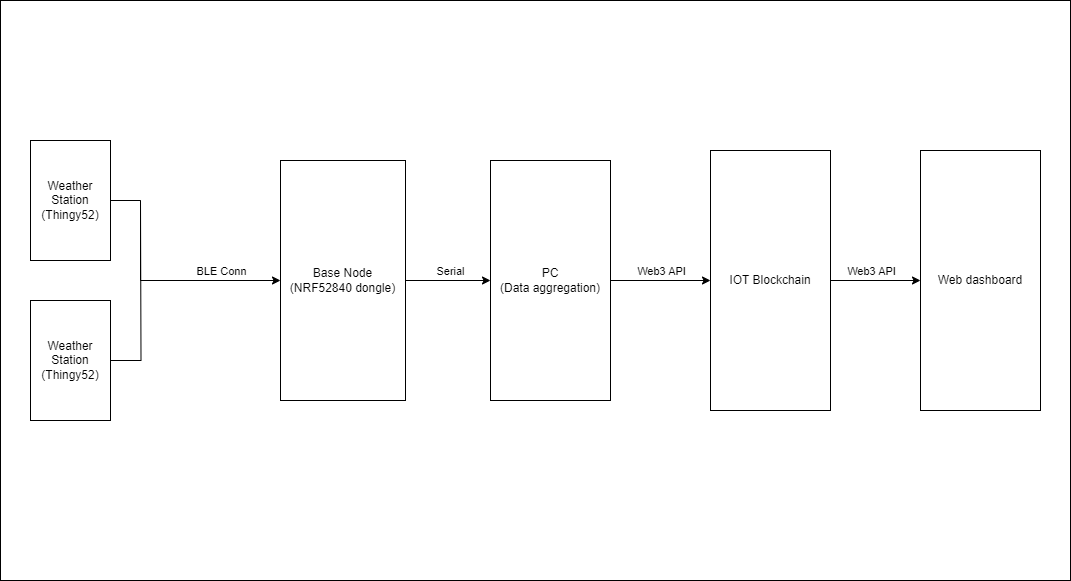

The diagram above was exported from draw.io. Its source (the exported page's mxGraphModel, read from the mxfile embedded in the PNG):
<mxGraphModel dx="1434" dy="707" grid="1" gridSize="10" guides="1" tooltips="1" connect="1" arrows="1" fold="1" page="1" pageScale="1" pageWidth="850" pageHeight="1100" math="0" shadow="0">
  <root>
    <mxCell id="0" />
    <mxCell id="1" parent="0" />
    <mxCell id="HkOmr6d2b0aFMyc1cITY-3" value="" style="rounded=0;whiteSpace=wrap;html=1;" parent="1" vertex="1">
      <mxGeometry x="90" y="180" width="1070" height="580" as="geometry" />
    </mxCell>
    <mxCell id="Gdc_IUgEEcorEutlVDjx-1" value="Weather Station&lt;br&gt;(Thingy52)" style="rounded=0;whiteSpace=wrap;html=1;" parent="1" vertex="1">
      <mxGeometry x="120" y="320" width="80" height="120" as="geometry" />
    </mxCell>
    <mxCell id="Gdc_IUgEEcorEutlVDjx-10" style="edgeStyle=orthogonalEdgeStyle;rounded=0;orthogonalLoop=1;jettySize=auto;html=1;exitX=1;exitY=0.5;exitDx=0;exitDy=0;endArrow=none;endFill=0;" parent="1" source="Gdc_IUgEEcorEutlVDjx-3" edge="1">
      <mxGeometry relative="1" as="geometry">
        <mxPoint x="230" y="380" as="targetPoint" />
      </mxGeometry>
    </mxCell>
    <mxCell id="Gdc_IUgEEcorEutlVDjx-3" value="Weather Station&lt;br&gt;(Thingy52)" style="rounded=0;whiteSpace=wrap;html=1;" parent="1" vertex="1">
      <mxGeometry x="120" y="480" width="80" height="120" as="geometry" />
    </mxCell>
    <mxCell id="Gdc_IUgEEcorEutlVDjx-16" style="edgeStyle=orthogonalEdgeStyle;rounded=0;orthogonalLoop=1;jettySize=auto;html=1;entryX=0;entryY=0.5;entryDx=0;entryDy=0;" parent="1" source="Gdc_IUgEEcorEutlVDjx-5" target="Gdc_IUgEEcorEutlVDjx-6" edge="1">
      <mxGeometry relative="1" as="geometry" />
    </mxCell>
    <mxCell id="Gdc_IUgEEcorEutlVDjx-17" value="Serial" style="edgeLabel;html=1;align=center;verticalAlign=middle;resizable=0;points=[];" parent="Gdc_IUgEEcorEutlVDjx-16" vertex="1" connectable="0">
      <mxGeometry x="0.2778" relative="1" as="geometry">
        <mxPoint x="-10" y="-10" as="offset" />
      </mxGeometry>
    </mxCell>
    <mxCell id="Gdc_IUgEEcorEutlVDjx-5" value="Base Node&lt;br&gt;(NRF52840 dongle)" style="rounded=0;whiteSpace=wrap;html=1;" parent="1" vertex="1">
      <mxGeometry x="370" y="340" width="125" height="240" as="geometry" />
    </mxCell>
    <mxCell id="HkOmr6d2b0aFMyc1cITY-1" style="edgeStyle=orthogonalEdgeStyle;rounded=0;orthogonalLoop=1;jettySize=auto;html=1;entryX=0;entryY=0.5;entryDx=0;entryDy=0;" parent="1" source="Gdc_IUgEEcorEutlVDjx-6" target="Gdc_IUgEEcorEutlVDjx-7" edge="1">
      <mxGeometry relative="1" as="geometry" />
    </mxCell>
    <mxCell id="HkOmr6d2b0aFMyc1cITY-2" value="Web3 API" style="edgeLabel;html=1;align=center;verticalAlign=middle;resizable=0;points=[];" parent="HkOmr6d2b0aFMyc1cITY-1" vertex="1" connectable="0">
      <mxGeometry x="0.1822" y="1" relative="1" as="geometry">
        <mxPoint x="-9" y="-9" as="offset" />
      </mxGeometry>
    </mxCell>
    <mxCell id="Gdc_IUgEEcorEutlVDjx-6" value="PC&lt;br&gt;(Data aggregation)" style="rounded=0;whiteSpace=wrap;html=1;" parent="1" vertex="1">
      <mxGeometry x="580" y="340" width="120" height="240" as="geometry" />
    </mxCell>
    <mxCell id="Gdc_IUgEEcorEutlVDjx-20" style="edgeStyle=orthogonalEdgeStyle;rounded=0;orthogonalLoop=1;jettySize=auto;html=1;entryX=0;entryY=0.5;entryDx=0;entryDy=0;startArrow=none;startFill=0;" parent="1" source="Gdc_IUgEEcorEutlVDjx-7" target="Gdc_IUgEEcorEutlVDjx-8" edge="1">
      <mxGeometry relative="1" as="geometry" />
    </mxCell>
    <mxCell id="Gdc_IUgEEcorEutlVDjx-21" value="Web3 API" style="edgeLabel;html=1;align=center;verticalAlign=middle;resizable=0;points=[];" parent="Gdc_IUgEEcorEutlVDjx-20" vertex="1" connectable="0">
      <mxGeometry x="0.2154" relative="1" as="geometry">
        <mxPoint x="-15" y="-10" as="offset" />
      </mxGeometry>
    </mxCell>
    <mxCell id="Gdc_IUgEEcorEutlVDjx-7" value="IOT Blockchain" style="rounded=0;whiteSpace=wrap;html=1;" parent="1" vertex="1">
      <mxGeometry x="800" y="330" width="120" height="260" as="geometry" />
    </mxCell>
    <mxCell id="Gdc_IUgEEcorEutlVDjx-8" value="Web dashboard" style="rounded=0;whiteSpace=wrap;html=1;" parent="1" vertex="1">
      <mxGeometry x="1010" y="330" width="120" height="260" as="geometry" />
    </mxCell>
    <mxCell id="Gdc_IUgEEcorEutlVDjx-9" value="" style="endArrow=classic;html=1;rounded=0;exitX=1;exitY=0.5;exitDx=0;exitDy=0;entryX=0;entryY=0.5;entryDx=0;entryDy=0;" parent="1" source="Gdc_IUgEEcorEutlVDjx-1" target="Gdc_IUgEEcorEutlVDjx-5" edge="1">
      <mxGeometry width="50" height="50" relative="1" as="geometry">
        <mxPoint x="210" y="220" as="sourcePoint" />
        <mxPoint x="260" y="170" as="targetPoint" />
        <Array as="points">
          <mxPoint x="230" y="380" />
          <mxPoint x="230" y="460" />
        </Array>
      </mxGeometry>
    </mxCell>
    <mxCell id="Gdc_IUgEEcorEutlVDjx-15" value="BLE Conn" style="edgeLabel;html=1;align=center;verticalAlign=middle;resizable=0;points=[];" parent="Gdc_IUgEEcorEutlVDjx-9" vertex="1" connectable="0">
      <mxGeometry x="0.7534" y="2" relative="1" as="geometry">
        <mxPoint x="-29" y="-8" as="offset" />
      </mxGeometry>
    </mxCell>
  </root>
</mxGraphModel>